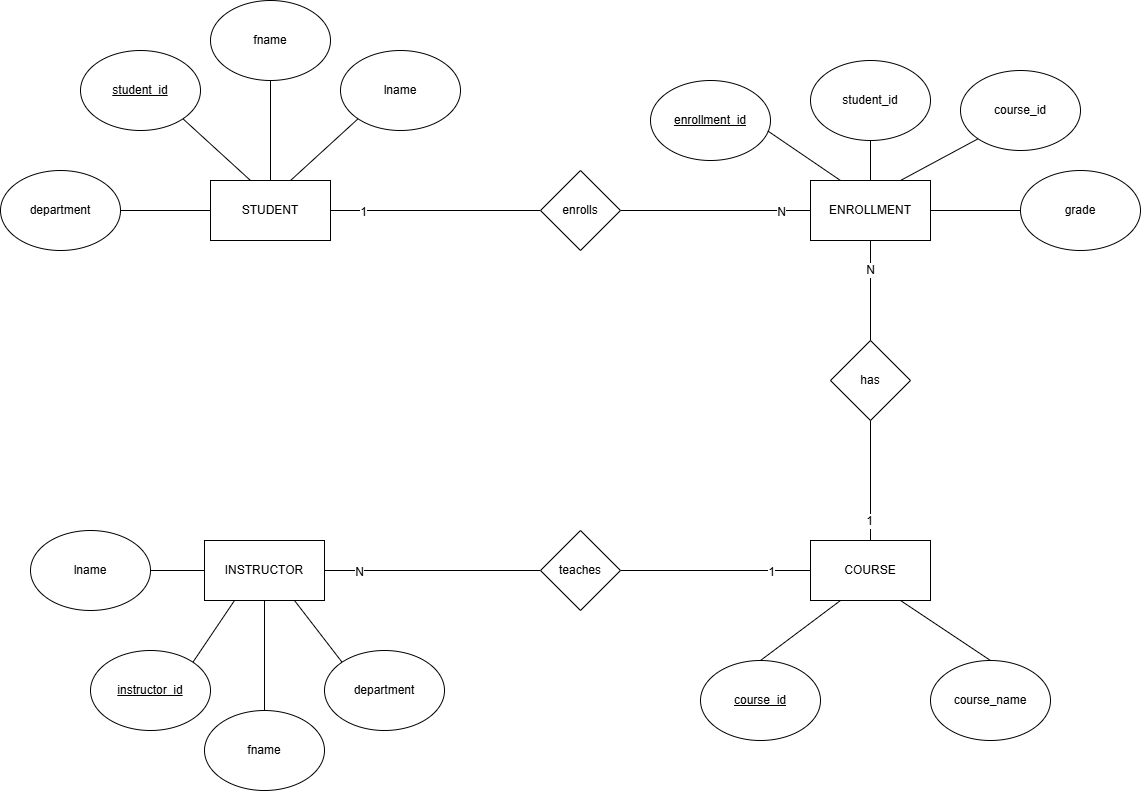

The diagram above was exported from draw.io. Its source (the exported page's mxGraphModel, read from the mxfile embedded in the PNG):
<mxGraphModel dx="1737" dy="1023" grid="1" gridSize="10" guides="1" tooltips="1" connect="1" arrows="1" fold="1" page="1" pageScale="1" pageWidth="827" pageHeight="1169" math="0" shadow="0">
  <root>
    <mxCell id="0" />
    <mxCell id="1" parent="0" />
    <mxCell id="AYQn_FMS6A2zy4NrwIyj-1" parent="1" style="rounded=0;whiteSpace=wrap;html=1;" value="STUDENT" vertex="1">
      <mxGeometry height="60" width="120" x="210" y="330" as="geometry" />
    </mxCell>
    <mxCell id="AYQn_FMS6A2zy4NrwIyj-2" parent="1" style="ellipse;whiteSpace=wrap;html=1;" value="department" vertex="1">
      <mxGeometry height="80" width="120" y="320" as="geometry" />
    </mxCell>
    <mxCell id="AYQn_FMS6A2zy4NrwIyj-3" parent="1" style="ellipse;whiteSpace=wrap;html=1;" value="lname" vertex="1">
      <mxGeometry height="80" width="120" x="340" y="200" as="geometry" />
    </mxCell>
    <mxCell id="AYQn_FMS6A2zy4NrwIyj-4" parent="1" style="ellipse;whiteSpace=wrap;html=1;" value="fname" vertex="1">
      <mxGeometry height="80" width="120" x="210" y="150" as="geometry" />
    </mxCell>
    <mxCell id="AYQn_FMS6A2zy4NrwIyj-5" parent="1" style="ellipse;whiteSpace=wrap;html=1;" value="&lt;u&gt;student_id&lt;/u&gt;" vertex="1">
      <mxGeometry height="80" width="120" x="80" y="200" as="geometry" />
    </mxCell>
    <mxCell id="AYQn_FMS6A2zy4NrwIyj-6" edge="1" parent="1" style="endArrow=none;html=1;rounded=0;fontSize=12;startSize=8;endSize=8;curved=1;entryX=1;entryY=1;entryDx=0;entryDy=0;" target="AYQn_FMS6A2zy4NrwIyj-5" value="">
      <mxGeometry height="50" relative="1" width="50" as="geometry">
        <mxPoint x="250" y="330" as="sourcePoint" />
        <mxPoint x="280" y="290" as="targetPoint" />
      </mxGeometry>
    </mxCell>
    <mxCell id="AYQn_FMS6A2zy4NrwIyj-7" edge="1" parent="1" source="AYQn_FMS6A2zy4NrwIyj-1" style="endArrow=none;html=1;rounded=0;fontSize=12;startSize=8;endSize=8;curved=1;entryX=0.5;entryY=1;entryDx=0;entryDy=0;exitX=0.5;exitY=0;exitDx=0;exitDy=0;" target="AYQn_FMS6A2zy4NrwIyj-4" value="">
      <mxGeometry height="50" relative="1" width="50" as="geometry">
        <mxPoint x="230" y="340" as="sourcePoint" />
        <mxPoint x="280" y="290" as="targetPoint" />
      </mxGeometry>
    </mxCell>
    <mxCell id="AYQn_FMS6A2zy4NrwIyj-8" edge="1" parent="1" source="AYQn_FMS6A2zy4NrwIyj-1" style="endArrow=none;html=1;rounded=0;fontSize=12;startSize=8;endSize=8;curved=1;entryX=0;entryY=1;entryDx=0;entryDy=0;exitX=0.667;exitY=0;exitDx=0;exitDy=0;exitPerimeter=0;" target="AYQn_FMS6A2zy4NrwIyj-3" value="">
      <mxGeometry height="50" relative="1" width="50" as="geometry">
        <mxPoint x="240" y="290" as="sourcePoint" />
        <mxPoint x="280" y="290" as="targetPoint" />
      </mxGeometry>
    </mxCell>
    <mxCell id="AYQn_FMS6A2zy4NrwIyj-9" edge="1" parent="1" source="AYQn_FMS6A2zy4NrwIyj-2" style="endArrow=none;html=1;rounded=0;fontSize=12;startSize=8;endSize=8;curved=1;exitX=1;exitY=0.5;exitDx=0;exitDy=0;entryX=0;entryY=0.5;entryDx=0;entryDy=0;" target="AYQn_FMS6A2zy4NrwIyj-1" value="">
      <mxGeometry height="50" relative="1" width="50" as="geometry">
        <mxPoint x="230" y="340" as="sourcePoint" />
        <mxPoint x="280" y="290" as="targetPoint" />
      </mxGeometry>
    </mxCell>
    <mxCell id="AYQn_FMS6A2zy4NrwIyj-10" parent="1" style="rounded=0;whiteSpace=wrap;html=1;" value="INSTRUCTOR" vertex="1">
      <mxGeometry height="60" width="120" x="204" y="690" as="geometry" />
    </mxCell>
    <mxCell id="AYQn_FMS6A2zy4NrwIyj-11" parent="1" style="ellipse;whiteSpace=wrap;html=1;" value="department" vertex="1">
      <mxGeometry height="80" width="120" x="324" y="800" as="geometry" />
    </mxCell>
    <mxCell id="AYQn_FMS6A2zy4NrwIyj-12" parent="1" style="ellipse;whiteSpace=wrap;html=1;" value="lname" vertex="1">
      <mxGeometry height="80" width="120" x="30" y="680" as="geometry" />
    </mxCell>
    <mxCell id="AYQn_FMS6A2zy4NrwIyj-13" parent="1" style="ellipse;whiteSpace=wrap;html=1;" value="fname" vertex="1">
      <mxGeometry height="80" width="120" x="204" y="860" as="geometry" />
    </mxCell>
    <mxCell id="AYQn_FMS6A2zy4NrwIyj-14" parent="1" style="ellipse;whiteSpace=wrap;html=1;" value="&lt;u&gt;instructor_id&lt;/u&gt;" vertex="1">
      <mxGeometry height="80" width="120" x="90" y="800" as="geometry" />
    </mxCell>
    <mxCell id="AYQn_FMS6A2zy4NrwIyj-19" edge="1" parent="1" source="AYQn_FMS6A2zy4NrwIyj-11" style="endArrow=none;html=1;rounded=0;fontSize=12;startSize=8;endSize=8;curved=1;exitX=0;exitY=0;exitDx=0;exitDy=0;entryX=0.75;entryY=1;entryDx=0;entryDy=0;" target="AYQn_FMS6A2zy4NrwIyj-10" value="">
      <mxGeometry height="50" relative="1" width="50" as="geometry">
        <mxPoint x="164" y="620" as="sourcePoint" />
        <mxPoint x="214" y="570" as="targetPoint" />
      </mxGeometry>
    </mxCell>
    <mxCell id="AYQn_FMS6A2zy4NrwIyj-20" edge="1" parent="1" style="endArrow=none;html=1;rounded=0;fontSize=12;startSize=8;endSize=8;curved=1;" target="AYQn_FMS6A2zy4NrwIyj-13" value="">
      <mxGeometry height="50" relative="1" width="50" as="geometry">
        <mxPoint x="264" y="750" as="sourcePoint" />
        <mxPoint x="214" y="570" as="targetPoint" />
      </mxGeometry>
    </mxCell>
    <mxCell id="AYQn_FMS6A2zy4NrwIyj-21" edge="1" parent="1" source="AYQn_FMS6A2zy4NrwIyj-10" style="endArrow=none;html=1;rounded=0;fontSize=12;startSize=8;endSize=8;curved=1;exitX=0.25;exitY=1;exitDx=0;exitDy=0;entryX=1;entryY=0;entryDx=0;entryDy=0;" target="AYQn_FMS6A2zy4NrwIyj-14" value="">
      <mxGeometry height="50" relative="1" width="50" as="geometry">
        <mxPoint x="164" y="620" as="sourcePoint" />
        <mxPoint x="214" y="570" as="targetPoint" />
      </mxGeometry>
    </mxCell>
    <mxCell id="AYQn_FMS6A2zy4NrwIyj-22" edge="1" parent="1" source="AYQn_FMS6A2zy4NrwIyj-12" style="endArrow=none;html=1;rounded=0;fontSize=12;startSize=8;endSize=8;curved=1;exitX=1;exitY=0.5;exitDx=0;exitDy=0;entryX=0;entryY=0.5;entryDx=0;entryDy=0;" target="AYQn_FMS6A2zy4NrwIyj-10" value="">
      <mxGeometry height="50" relative="1" width="50" as="geometry">
        <mxPoint x="164" y="620" as="sourcePoint" />
        <mxPoint x="214" y="570" as="targetPoint" />
      </mxGeometry>
    </mxCell>
    <mxCell id="AYQn_FMS6A2zy4NrwIyj-23" parent="1" style="rounded=0;whiteSpace=wrap;html=1;" value="COURSE" vertex="1">
      <mxGeometry height="60" width="120" x="810" y="690" as="geometry" />
    </mxCell>
    <mxCell id="AYQn_FMS6A2zy4NrwIyj-26" parent="1" style="ellipse;whiteSpace=wrap;html=1;" value="course_name" vertex="1">
      <mxGeometry height="80" width="120" x="930" y="810" as="geometry" />
    </mxCell>
    <mxCell id="AYQn_FMS6A2zy4NrwIyj-27" parent="1" style="ellipse;whiteSpace=wrap;html=1;" value="&lt;u&gt;course_id&lt;/u&gt;" vertex="1">
      <mxGeometry height="80" width="120" x="700" y="810" as="geometry" />
    </mxCell>
    <mxCell id="AYQn_FMS6A2zy4NrwIyj-28" edge="1" parent="1" source="AYQn_FMS6A2zy4NrwIyj-26" style="endArrow=none;html=1;rounded=0;fontSize=12;startSize=8;endSize=8;curved=1;entryX=0.75;entryY=1;entryDx=0;entryDy=0;exitX=0.5;exitY=0;exitDx=0;exitDy=0;" target="AYQn_FMS6A2zy4NrwIyj-23" value="">
      <mxGeometry height="50" relative="1" width="50" as="geometry">
        <mxPoint x="930" y="780" as="sourcePoint" />
        <mxPoint x="980" y="730" as="targetPoint" />
      </mxGeometry>
    </mxCell>
    <mxCell id="AYQn_FMS6A2zy4NrwIyj-29" edge="1" parent="1" source="AYQn_FMS6A2zy4NrwIyj-27" style="endArrow=none;html=1;rounded=0;fontSize=12;startSize=8;endSize=8;curved=1;exitX=0.5;exitY=0;exitDx=0;exitDy=0;entryX=0.25;entryY=1;entryDx=0;entryDy=0;" target="AYQn_FMS6A2zy4NrwIyj-23" value="">
      <mxGeometry height="50" relative="1" width="50" as="geometry">
        <mxPoint x="930" y="780" as="sourcePoint" />
        <mxPoint x="980" y="730" as="targetPoint" />
      </mxGeometry>
    </mxCell>
    <mxCell id="AYQn_FMS6A2zy4NrwIyj-31" parent="1" style="rounded=0;whiteSpace=wrap;html=1;" value="ENROLLMENT" vertex="1">
      <mxGeometry height="60" width="120" x="810" y="330" as="geometry" />
    </mxCell>
    <mxCell id="AYQn_FMS6A2zy4NrwIyj-32" parent="1" style="ellipse;whiteSpace=wrap;html=1;" value="grade" vertex="1">
      <mxGeometry height="80" width="120" x="1020" y="320" as="geometry" />
    </mxCell>
    <mxCell id="AYQn_FMS6A2zy4NrwIyj-33" parent="1" style="ellipse;whiteSpace=wrap;html=1;" value="course_id" vertex="1">
      <mxGeometry height="80" width="120" x="960" y="219.99999999999997" as="geometry" />
    </mxCell>
    <mxCell id="AYQn_FMS6A2zy4NrwIyj-34" parent="1" style="ellipse;whiteSpace=wrap;html=1;" value="student_id" vertex="1">
      <mxGeometry height="80" width="120" x="810" y="209.99999999999997" as="geometry" />
    </mxCell>
    <mxCell id="AYQn_FMS6A2zy4NrwIyj-35" parent="1" style="ellipse;whiteSpace=wrap;html=1;" value="&lt;u&gt;enrollment_id&lt;/u&gt;" vertex="1">
      <mxGeometry height="80" width="120" x="650" y="230" as="geometry" />
    </mxCell>
    <mxCell id="AYQn_FMS6A2zy4NrwIyj-38" edge="1" parent="1" source="AYQn_FMS6A2zy4NrwIyj-35" style="endArrow=none;html=1;rounded=0;fontSize=12;startSize=8;endSize=8;curved=1;exitX=0.977;exitY=0.63;exitDx=0;exitDy=0;entryX=0.25;entryY=0;entryDx=0;entryDy=0;exitPerimeter=0;" target="AYQn_FMS6A2zy4NrwIyj-31" value="">
      <mxGeometry height="50" relative="1" width="50" as="geometry">
        <mxPoint x="750" y="425.71" as="sourcePoint" />
        <mxPoint x="800" y="375.71" as="targetPoint" />
      </mxGeometry>
    </mxCell>
    <mxCell id="AYQn_FMS6A2zy4NrwIyj-39" edge="1" parent="1" source="AYQn_FMS6A2zy4NrwIyj-34" style="endArrow=none;html=1;rounded=0;fontSize=12;startSize=8;endSize=8;curved=1;entryX=0.5;entryY=0;entryDx=0;entryDy=0;exitX=0.5;exitY=1;exitDx=0;exitDy=0;" target="AYQn_FMS6A2zy4NrwIyj-31" value="">
      <mxGeometry height="50" relative="1" width="50" as="geometry">
        <mxPoint x="750" y="425.71" as="sourcePoint" />
        <mxPoint x="800" y="375.71" as="targetPoint" />
      </mxGeometry>
    </mxCell>
    <mxCell id="AYQn_FMS6A2zy4NrwIyj-40" edge="1" parent="1" source="AYQn_FMS6A2zy4NrwIyj-33" style="endArrow=none;html=1;rounded=0;fontSize=12;startSize=8;endSize=8;curved=1;entryX=0.75;entryY=0;entryDx=0;entryDy=0;exitX=0;exitY=1;exitDx=0;exitDy=0;" target="AYQn_FMS6A2zy4NrwIyj-31" value="">
      <mxGeometry height="50" relative="1" width="50" as="geometry">
        <mxPoint x="750" y="425.71" as="sourcePoint" />
        <mxPoint x="800" y="375.71" as="targetPoint" />
      </mxGeometry>
    </mxCell>
    <mxCell id="AYQn_FMS6A2zy4NrwIyj-41" edge="1" parent="1" source="AYQn_FMS6A2zy4NrwIyj-32" style="endArrow=none;html=1;rounded=0;fontSize=12;startSize=8;endSize=8;curved=1;entryX=1;entryY=0.5;entryDx=0;entryDy=0;exitX=0;exitY=0.5;exitDx=0;exitDy=0;" target="AYQn_FMS6A2zy4NrwIyj-31" value="">
      <mxGeometry height="50" relative="1" width="50" as="geometry">
        <mxPoint x="750" y="425.71" as="sourcePoint" />
        <mxPoint x="800" y="375.71" as="targetPoint" />
      </mxGeometry>
    </mxCell>
    <mxCell id="AYQn_FMS6A2zy4NrwIyj-56" edge="1" parent="1" source="AYQn_FMS6A2zy4NrwIyj-45" style="endArrow=none;html=1;rounded=0;fontSize=12;startSize=8;endSize=8;curved=1;entryX=0;entryY=0.5;entryDx=0;entryDy=0;exitX=1;exitY=0.5;exitDx=0;exitDy=0;" target="AYQn_FMS6A2zy4NrwIyj-31" value="">
      <mxGeometry height="50" relative="1" width="50" as="geometry">
        <mxPoint x="600" y="510" as="sourcePoint" />
        <mxPoint x="650" y="460" as="targetPoint" />
      </mxGeometry>
    </mxCell>
    <mxCell id="AYQn_FMS6A2zy4NrwIyj-59" connectable="0" parent="AYQn_FMS6A2zy4NrwIyj-56" style="edgeLabel;html=1;align=center;verticalAlign=middle;resizable=0;points=[];fontSize=12;" value="N" vertex="1">
      <mxGeometry relative="1" x="0.6877" y="-1" as="geometry">
        <mxPoint as="offset" />
      </mxGeometry>
    </mxCell>
    <mxCell id="AYQn_FMS6A2zy4NrwIyj-57" edge="1" parent="1" source="AYQn_FMS6A2zy4NrwIyj-1" style="endArrow=none;html=1;rounded=0;fontSize=12;startSize=8;endSize=8;curved=1;entryX=0;entryY=0.5;entryDx=0;entryDy=0;exitX=1;exitY=0.5;exitDx=0;exitDy=0;" target="AYQn_FMS6A2zy4NrwIyj-45" value="">
      <mxGeometry height="50" relative="1" width="50" as="geometry">
        <mxPoint x="330" y="360" as="sourcePoint" />
        <mxPoint x="810" y="360" as="targetPoint" />
      </mxGeometry>
    </mxCell>
    <mxCell id="AYQn_FMS6A2zy4NrwIyj-58" connectable="0" parent="AYQn_FMS6A2zy4NrwIyj-57" style="edgeLabel;html=1;align=center;verticalAlign=middle;resizable=0;points=[];fontSize=12;" value="1" vertex="1">
      <mxGeometry relative="1" x="-0.6952" y="-1" as="geometry">
        <mxPoint as="offset" />
      </mxGeometry>
    </mxCell>
    <mxCell id="AYQn_FMS6A2zy4NrwIyj-45" parent="1" style="rhombus;whiteSpace=wrap;html=1;" value="enrolls" vertex="1">
      <mxGeometry height="80" width="80" x="540" y="320" as="geometry" />
    </mxCell>
    <mxCell id="AYQn_FMS6A2zy4NrwIyj-60" edge="1" parent="1" source="AYQn_FMS6A2zy4NrwIyj-61" style="endArrow=none;html=1;rounded=0;fontSize=12;startSize=8;endSize=8;curved=1;entryX=0.5;entryY=1;entryDx=0;entryDy=0;exitX=0.5;exitY=0;exitDx=0;exitDy=0;" target="AYQn_FMS6A2zy4NrwIyj-31" value="N">
      <mxGeometry height="50" relative="1" width="50" x="0.4" as="geometry">
        <mxPoint as="offset" />
        <mxPoint x="920" y="510" as="sourcePoint" />
        <mxPoint x="970" y="460" as="targetPoint" />
      </mxGeometry>
    </mxCell>
    <mxCell id="AYQn_FMS6A2zy4NrwIyj-62" edge="1" parent="1" source="AYQn_FMS6A2zy4NrwIyj-23" style="endArrow=none;html=1;rounded=0;fontSize=12;startSize=8;endSize=8;curved=1;entryX=0.5;entryY=1;entryDx=0;entryDy=0;exitX=0.5;exitY=0;exitDx=0;exitDy=0;" target="AYQn_FMS6A2zy4NrwIyj-61" value="">
      <mxGeometry height="50" relative="1" width="50" as="geometry">
        <mxPoint x="870" y="680" as="sourcePoint" />
        <mxPoint x="870" y="390" as="targetPoint" />
      </mxGeometry>
    </mxCell>
    <mxCell id="AYQn_FMS6A2zy4NrwIyj-73" connectable="0" parent="AYQn_FMS6A2zy4NrwIyj-62" style="edgeLabel;html=1;align=center;verticalAlign=middle;resizable=0;points=[];fontSize=12;" value="1" vertex="1">
      <mxGeometry relative="1" x="-0.6699" y="2" as="geometry">
        <mxPoint as="offset" />
      </mxGeometry>
    </mxCell>
    <mxCell id="AYQn_FMS6A2zy4NrwIyj-61" parent="1" style="rhombus;whiteSpace=wrap;html=1;" value="has" vertex="1">
      <mxGeometry height="80" width="80" x="830" y="490" as="geometry" />
    </mxCell>
    <mxCell id="AYQn_FMS6A2zy4NrwIyj-67" edge="1" parent="1" source="AYQn_FMS6A2zy4NrwIyj-68" style="endArrow=none;html=1;rounded=0;fontSize=12;startSize=8;endSize=8;curved=1;exitX=1;exitY=0.5;exitDx=0;exitDy=0;entryX=0;entryY=0.5;entryDx=0;entryDy=0;" target="AYQn_FMS6A2zy4NrwIyj-23" value="">
      <mxGeometry height="50" relative="1" width="50" as="geometry">
        <mxPoint x="480" y="470" as="sourcePoint" />
        <mxPoint x="530" y="420" as="targetPoint" />
      </mxGeometry>
    </mxCell>
    <mxCell id="AYQn_FMS6A2zy4NrwIyj-72" connectable="0" parent="AYQn_FMS6A2zy4NrwIyj-67" style="edgeLabel;html=1;align=center;verticalAlign=middle;resizable=0;points=[];fontSize=12;" value="1" vertex="1">
      <mxGeometry relative="1" x="0.5814" y="-1" as="geometry">
        <mxPoint as="offset" />
      </mxGeometry>
    </mxCell>
    <mxCell id="AYQn_FMS6A2zy4NrwIyj-69" edge="1" parent="1" source="AYQn_FMS6A2zy4NrwIyj-10" style="endArrow=none;html=1;rounded=0;fontSize=12;startSize=8;endSize=8;curved=1;exitX=1;exitY=0.5;exitDx=0;exitDy=0;entryX=0;entryY=0.5;entryDx=0;entryDy=0;" target="AYQn_FMS6A2zy4NrwIyj-68" value="">
      <mxGeometry height="50" relative="1" width="50" as="geometry">
        <mxPoint x="324" y="720" as="sourcePoint" />
        <mxPoint x="810" y="720" as="targetPoint" />
      </mxGeometry>
    </mxCell>
    <mxCell id="AYQn_FMS6A2zy4NrwIyj-70" connectable="0" parent="AYQn_FMS6A2zy4NrwIyj-69" style="edgeLabel;html=1;align=center;verticalAlign=middle;resizable=0;points=[];fontSize=12;" value="N" vertex="1">
      <mxGeometry relative="1" x="-0.6963" y="-1" as="geometry">
        <mxPoint x="1" as="offset" />
      </mxGeometry>
    </mxCell>
    <mxCell id="AYQn_FMS6A2zy4NrwIyj-68" parent="1" style="rhombus;whiteSpace=wrap;html=1;" value="teaches" vertex="1">
      <mxGeometry height="80" width="80" x="540" y="680" as="geometry" />
    </mxCell>
  </root>
</mxGraphModel>